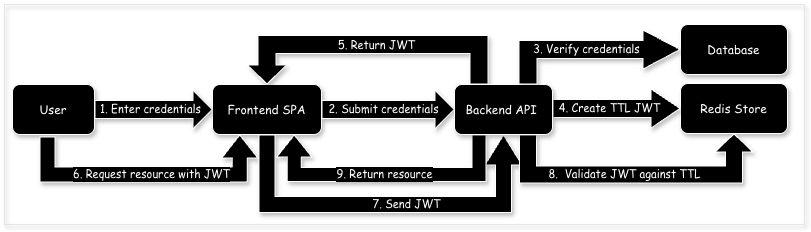

The diagram above was exported from draw.io. Its source (the exported page's mxGraphModel, read from the mxfile embedded in the PNG):
<mxGraphModel dx="931" dy="667" grid="1" gridSize="10" guides="1" tooltips="1" connect="1" arrows="1" fold="1" page="1" pageScale="1" pageWidth="827" pageHeight="1169" math="0" shadow="0">
  <root>
    <mxCell id="0" />
    <mxCell id="1" parent="0" />
    <mxCell id="pBSA6Te7Ja4A5POko-Ul-1" parent="1" style="rounded=0;whiteSpace=wrap;html=1;fillColor=none;strokeColor=#E6E6E6;shadow=1;" value="" vertex="1">
      <mxGeometry height="220" width="800" x="20" y="30" as="geometry" />
    </mxCell>
    <mxCell id="qO_QieamN__wBOh6dNcV-1" parent="1" style="rounded=1;whiteSpace=wrap;html=1;fontFamily=Comic Sans MS;labelBackgroundColor=light-dark(#000000,#333333);fontColor=#FFFFFF;fillColor=light-dark(#000000,#333333);strokeColor=#FFFFFF;shadow=1;" value="&lt;font&gt;User&lt;/font&gt;" vertex="1">
      <mxGeometry height="50" width="82" x="28" y="110" as="geometry" />
    </mxCell>
    <mxCell id="qO_QieamN__wBOh6dNcV-3" parent="1" style="rounded=1;whiteSpace=wrap;html=1;fontFamily=Comic Sans MS;labelBackgroundColor=light-dark(#000000,#333333);fontColor=#FFFFFF;fillColor=light-dark(#000000,#333333);strokeColor=#FFFFFF;shadow=1;" value="&lt;font&gt;Frontend SPA&lt;/font&gt;" vertex="1">
      <mxGeometry height="50" width="109" x="228" y="110" as="geometry" />
    </mxCell>
    <mxCell id="qO_QieamN__wBOh6dNcV-4" parent="1" style="rounded=1;whiteSpace=wrap;html=1;fontFamily=Comic Sans MS;labelBackgroundColor=light-dark(#000000,#333333);fontColor=#FFFFFF;shadow=1;fillColor=light-dark(#000000,#333333);strokeColor=#FFFFFF;" value="Redis&amp;nbsp;Store" vertex="1">
      <mxGeometry height="50" width="107" x="696" y="109" as="geometry" />
    </mxCell>
    <mxCell id="qO_QieamN__wBOh6dNcV-7" edge="1" parent="1" source="qO_QieamN__wBOh6dNcV-3" style="shape=flexArrow;endArrow=classic;html=1;rounded=0;exitX=1;exitY=0.5;exitDx=0;exitDy=0;entryX=0;entryY=0.5;entryDx=0;entryDy=0;width=18;labelBackgroundColor=light-dark(#000000,#333333);fontColor=#FFFFFF;strokeColor=#FFFFFF;fillColor=light-dark(#000000,#333333);shadow=1;" target="qO_QieamN__wBOh6dNcV-21" value="">
      <mxGeometry height="50" relative="1" width="50" as="geometry">
        <mxPoint x="358" y="200" as="sourcePoint" />
        <mxPoint x="476" y="200" as="targetPoint" />
      </mxGeometry>
    </mxCell>
    <mxCell id="qO_QieamN__wBOh6dNcV-8" connectable="0" parent="qO_QieamN__wBOh6dNcV-7" style="edgeLabel;html=1;align=center;verticalAlign=middle;resizable=0;points=[];labelBackgroundColor=light-dark(#000000,#333333);fontColor=#FFFFFF;" value="&lt;font face=&quot;Comic Sans MS&quot;&gt;2. Submit credentials&lt;/font&gt;" vertex="1">
      <mxGeometry relative="1" x="0.2712" as="geometry">
        <mxPoint x="-24" y="-1" as="offset" />
      </mxGeometry>
    </mxCell>
    <mxCell id="qO_QieamN__wBOh6dNcV-9" edge="1" parent="1" style="shape=flexArrow;endArrow=classic;html=1;rounded=0;width=18;edgeStyle=orthogonalEdgeStyle;labelBackgroundColor=light-dark(#000000,#333333);fontColor=#FFFFFF;shadow=1;entryX=0;entryY=0.5;entryDx=0;entryDy=0;exitX=1;exitY=0.5;exitDx=0;exitDy=0;strokeColor=#FFFFFF;fillColor=light-dark(#000000,#333333);endSize=9.33;" target="qO_QieamN__wBOh6dNcV-4" value="">
      <mxGeometry height="50" relative="1" width="50" as="geometry">
        <Array as="points">
          <mxPoint x="650" y="134" />
        </Array>
        <mxPoint x="568" y="134" as="sourcePoint" />
        <mxPoint x="696" y="134" as="targetPoint" />
      </mxGeometry>
    </mxCell>
    <mxCell id="qO_QieamN__wBOh6dNcV-10" connectable="0" parent="qO_QieamN__wBOh6dNcV-9" style="edgeLabel;html=1;align=center;verticalAlign=middle;resizable=0;points=[];labelBackgroundColor=light-dark(#000000,#333333);fontColor=#FFFFFF;" value="&lt;font face=&quot;Comic Sans MS&quot;&gt;4. Create TTL&amp;nbsp;JWT&lt;/font&gt;" vertex="1">
      <mxGeometry relative="1" x="0.2712" as="geometry">
        <mxPoint x="-25" y="-1" as="offset" />
      </mxGeometry>
    </mxCell>
    <mxCell id="qO_QieamN__wBOh6dNcV-11" edge="1" parent="1" source="qO_QieamN__wBOh6dNcV-21" style="shape=flexArrow;endArrow=classic;html=1;rounded=0;entryX=0.5;entryY=0;entryDx=0;entryDy=0;exitX=0.25;exitY=0;exitDx=0;exitDy=0;edgeStyle=orthogonalEdgeStyle;width=18;labelBackgroundColor=light-dark(#000000,#333333);fontColor=#FFFFFF;strokeColor=#FFFFFF;fillColor=light-dark(#000000,#333333);shadow=1;" target="qO_QieamN__wBOh6dNcV-3" value="">
      <mxGeometry height="50" relative="1" width="50" as="geometry">
        <Array as="points">
          <mxPoint x="495" y="70" />
          <mxPoint x="283" y="70" />
        </Array>
        <mxPoint x="388" y="390" as="sourcePoint" />
        <mxPoint x="438" y="340" as="targetPoint" />
      </mxGeometry>
    </mxCell>
    <mxCell id="qO_QieamN__wBOh6dNcV-12" connectable="0" parent="qO_QieamN__wBOh6dNcV-11" style="edgeLabel;html=1;align=center;verticalAlign=middle;resizable=0;points=[];labelBackgroundColor=light-dark(#000000,#333333);fontColor=#FFFFFF;" value="&lt;div&gt;&lt;font face=&quot;Comic Sans MS&quot;&gt;5.&amp;nbsp;&lt;/font&gt;&lt;span style=&quot;&quot;&gt;&lt;font face=&quot;Comic Sans MS&quot;&gt;Return JWT&lt;/font&gt;&lt;/span&gt;&lt;/div&gt;" vertex="1">
      <mxGeometry relative="1" x="-0.0444" y="4" as="geometry">
        <mxPoint x="-3" y="-4" as="offset" />
      </mxGeometry>
    </mxCell>
    <mxCell id="qO_QieamN__wBOh6dNcV-13" edge="1" parent="1" source="qO_QieamN__wBOh6dNcV-1" style="shape=flexArrow;endArrow=classic;html=1;rounded=0;exitX=0.427;exitY=1.04;exitDx=0;exitDy=0;exitPerimeter=0;entryX=0.25;entryY=1;entryDx=0;entryDy=0;width=15;edgeStyle=orthogonalEdgeStyle;labelBackgroundColor=light-dark(#000000,#333333);fontColor=#FFFFFF;fillColor=light-dark(#000000,#333333);strokeColor=#FFFFFF;shadow=1;endSize=7.33;" target="qO_QieamN__wBOh6dNcV-3" value="">
      <mxGeometry height="50" relative="1" width="50" as="geometry">
        <Array as="points">
          <mxPoint x="63" y="200" />
          <mxPoint x="255" y="200" />
        </Array>
        <mxPoint x="388" y="390" as="sourcePoint" />
        <mxPoint x="438" y="340" as="targetPoint" />
      </mxGeometry>
    </mxCell>
    <mxCell id="qO_QieamN__wBOh6dNcV-14" connectable="0" parent="qO_QieamN__wBOh6dNcV-13" style="edgeLabel;html=1;align=center;verticalAlign=middle;resizable=0;points=[];labelBackgroundColor=light-dark(#000000,#333333);fontColor=#FFFFFF;" value="&lt;font face=&quot;Comic Sans MS&quot;&gt;6. Request resource&amp;nbsp;with JWT&lt;/font&gt;" vertex="1">
      <mxGeometry relative="1" x="0.0487" y="1" as="geometry">
        <mxPoint as="offset" />
      </mxGeometry>
    </mxCell>
    <mxCell id="qO_QieamN__wBOh6dNcV-15" edge="1" parent="1" source="qO_QieamN__wBOh6dNcV-3" style="shape=flexArrow;endArrow=classic;html=1;rounded=0;exitX=0.5;exitY=1;exitDx=0;exitDy=0;entryX=0.5;entryY=1;entryDx=0;entryDy=0;edgeStyle=orthogonalEdgeStyle;width=16;labelBackgroundColor=light-dark(#000000,#333333);fontColor=#FFFFFF;shadow=1;endSize=9.67;strokeColor=#FFFFFF;fillColor=light-dark(#000000,#333333);" target="qO_QieamN__wBOh6dNcV-21" value="">
      <mxGeometry height="50" relative="1" width="50" as="geometry">
        <Array as="points">
          <mxPoint x="283" y="230" />
          <mxPoint x="519" y="230" />
        </Array>
        <mxPoint x="388" y="390" as="sourcePoint" />
        <mxPoint x="438" y="340" as="targetPoint" />
      </mxGeometry>
    </mxCell>
    <mxCell id="qO_QieamN__wBOh6dNcV-16" connectable="0" parent="qO_QieamN__wBOh6dNcV-15" style="edgeLabel;html=1;align=center;verticalAlign=middle;resizable=0;points=[];labelBackgroundColor=light-dark(#000000,#333333);fontColor=#FFFFFF;" value="&lt;font face=&quot;Comic Sans MS&quot;&gt;7. Send JWT&lt;/font&gt;" vertex="1">
      <mxGeometry relative="1" x="0.1363" y="-5" as="geometry">
        <mxPoint x="-5" y="-6" as="offset" />
      </mxGeometry>
    </mxCell>
    <mxCell id="qO_QieamN__wBOh6dNcV-17" edge="1" parent="1" source="qO_QieamN__wBOh6dNcV-21" style="shape=flexArrow;endArrow=classic;html=1;rounded=0;exitX=0.75;exitY=1;exitDx=0;exitDy=0;edgeStyle=orthogonalEdgeStyle;width=17;labelBackgroundColor=light-dark(#000000,#333333);fontColor=#FFFFFF;shadow=1;entryX=0.5;entryY=1;entryDx=0;entryDy=0;strokeColor=#FFFFFF;fillColor=light-dark(#000000,#333333);endSize=5.67;" target="qO_QieamN__wBOh6dNcV-4" value="">
      <mxGeometry height="50" relative="1" width="50" as="geometry">
        <Array as="points">
          <mxPoint x="544" y="200" />
          <mxPoint x="750" y="200" />
        </Array>
        <mxPoint x="538.5" y="160" as="sourcePoint" />
        <mxPoint x="744" y="190" as="targetPoint" />
      </mxGeometry>
    </mxCell>
    <mxCell id="qO_QieamN__wBOh6dNcV-18" connectable="0" parent="qO_QieamN__wBOh6dNcV-17" style="edgeLabel;html=1;align=center;verticalAlign=middle;resizable=0;points=[];labelBackgroundColor=light-dark(#000000,#333333);fontColor=#FFFFFF;" value="&lt;font face=&quot;Comic Sans MS&quot;&gt;8.&amp;nbsp;&amp;nbsp;Validate JWT against TTL&lt;/font&gt;" vertex="1">
      <mxGeometry relative="1" x="-0.0491" y="-1" as="geometry">
        <mxPoint y="-2" as="offset" />
      </mxGeometry>
    </mxCell>
    <mxCell id="qO_QieamN__wBOh6dNcV-19" edge="1" parent="1" source="qO_QieamN__wBOh6dNcV-21" style="shape=flexArrow;endArrow=classic;html=1;rounded=0;entryX=0.75;entryY=1;entryDx=0;entryDy=0;exitX=0.25;exitY=1;exitDx=0;exitDy=0;edgeStyle=orthogonalEdgeStyle;width=14;labelBackgroundColor=light-dark(#000000,#333333);fontColor=#FFFFFF;shadow=1;endSize=7;fillColor=light-dark(#000000,#333333);strokeColor=#FFFFFF;" target="qO_QieamN__wBOh6dNcV-3" value="">
      <mxGeometry height="50" relative="1" width="50" as="geometry">
        <Array as="points">
          <mxPoint x="495" y="200" />
          <mxPoint x="310" y="200" />
        </Array>
        <mxPoint x="388" y="390" as="sourcePoint" />
        <mxPoint x="438" y="340" as="targetPoint" />
      </mxGeometry>
    </mxCell>
    <mxCell id="qO_QieamN__wBOh6dNcV-20" connectable="0" parent="qO_QieamN__wBOh6dNcV-19" style="edgeLabel;html=1;align=center;verticalAlign=middle;resizable=0;points=[];labelBackgroundColor=light-dark(#000000,#333333);fontColor=#FFFFFF;" value="&lt;font face=&quot;Comic Sans MS&quot;&gt;9. Return resource&lt;/font&gt;" vertex="1">
      <mxGeometry relative="1" x="0.0181" y="2" as="geometry">
        <mxPoint y="-3" as="offset" />
      </mxGeometry>
    </mxCell>
    <mxCell id="qO_QieamN__wBOh6dNcV-21" parent="1" style="rounded=1;whiteSpace=wrap;html=1;fontFamily=Comic Sans MS;labelBackgroundColor=light-dark(#000000,#333333);fontColor=#FFFFFF;strokeColor=#FFFFFF;fillColor=light-dark(#000000,#333333);shadow=1;" value="&lt;font&gt;Backend API&amp;nbsp;&lt;/font&gt;" vertex="1">
      <mxGeometry height="50" width="98" x="470" y="110" as="geometry" />
    </mxCell>
    <mxCell id="qO_QieamN__wBOh6dNcV-22" parent="1" style="rounded=1;whiteSpace=wrap;html=1;fontFamily=Comic Sans MS;labelBackgroundColor=light-dark(#000000,#333333);fontColor=#FFFFFF;shadow=1;strokeColor=#FFFFFF;fillColor=light-dark(#000000,#333333);" value="Database" vertex="1">
      <mxGeometry height="50" width="107" x="696" y="50" as="geometry" />
    </mxCell>
    <mxCell id="qO_QieamN__wBOh6dNcV-23" edge="1" parent="1" source="qO_QieamN__wBOh6dNcV-21" style="shape=flexArrow;endArrow=classic;html=1;rounded=0;edgeStyle=orthogonalEdgeStyle;width=18;labelBackgroundColor=light-dark(#000000,#333333);fontColor=#FFFFFF;shadow=1;endSize=12;entryX=0;entryY=0.5;entryDx=0;entryDy=0;strokeColor=#FFFFFF;fillColor=light-dark(#000000,#333333);exitX=0.75;exitY=0;exitDx=0;exitDy=0;" target="qO_QieamN__wBOh6dNcV-22" value="">
      <mxGeometry height="50" relative="1" width="50" as="geometry">
        <Array as="points">
          <mxPoint x="544" y="75" />
        </Array>
        <mxPoint x="500" y="40" as="sourcePoint" />
        <mxPoint x="438" y="340" as="targetPoint" />
      </mxGeometry>
    </mxCell>
    <mxCell id="qO_QieamN__wBOh6dNcV-24" connectable="0" parent="qO_QieamN__wBOh6dNcV-23" style="edgeLabel;html=1;align=center;verticalAlign=middle;resizable=0;points=[];labelBackgroundColor=light-dark(#000000,#333333);fontColor=#FFFFFF;" value="&lt;font face=&quot;Comic Sans MS&quot;&gt;3. Verify credentials&lt;/font&gt;" vertex="1">
      <mxGeometry relative="1" x="0.4336" y="-1" as="geometry">
        <mxPoint x="-41" y="-2" as="offset" />
      </mxGeometry>
    </mxCell>
    <mxCell id="qO_QieamN__wBOh6dNcV-5" edge="1" parent="1" source="qO_QieamN__wBOh6dNcV-1" style="shape=flexArrow;endArrow=classic;html=1;rounded=0;width=18;exitX=1;exitY=0.5;exitDx=0;exitDy=0;labelBackgroundColor=light-dark(#000000,#333333);fontColor=#FFFFFF;fillColor=light-dark(#000000,#333333);strokeColor=#FFFFFF;shadow=1;" target="qO_QieamN__wBOh6dNcV-3" value="">
      <mxGeometry height="50" relative="1" width="50" as="geometry">
        <mxPoint x="140" y="70" as="sourcePoint" />
        <mxPoint x="258" y="70" as="targetPoint" />
      </mxGeometry>
    </mxCell>
    <mxCell id="qO_QieamN__wBOh6dNcV-6" connectable="0" parent="qO_QieamN__wBOh6dNcV-5" style="edgeLabel;html=1;align=center;verticalAlign=middle;resizable=0;points=[];labelBackgroundColor=light-dark(#000000,#333333);fontColor=#FFFFFF;" value="&lt;font face=&quot;Comic Sans MS&quot;&gt;1. Enter credentials&lt;/font&gt;" vertex="1">
      <mxGeometry relative="1" x="0.2712" as="geometry">
        <mxPoint x="-20" y="-1" as="offset" />
      </mxGeometry>
    </mxCell>
  </root>
</mxGraphModel>